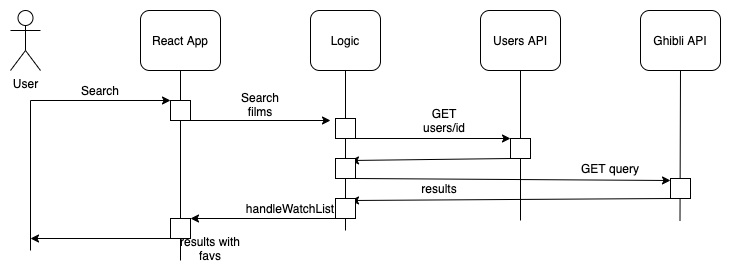

The diagram above was exported from draw.io. Its source (the exported page's mxGraphModel, read from the mxfile embedded in the PNG):
<mxGraphModel dx="946" dy="574" grid="1" gridSize="10" guides="1" tooltips="1" connect="1" arrows="1" fold="1" page="1" pageScale="1" pageWidth="827" pageHeight="1169" math="0" shadow="0">
  <root>
    <mxCell id="0" />
    <mxCell id="1" parent="0" />
    <mxCell id="w2lMFnWUgm8Ts-aR2-OG-1" value="User" style="shape=umlActor;verticalLabelPosition=bottom;labelBackgroundColor=#ffffff;verticalAlign=top;html=1;outlineConnect=0;" vertex="1" parent="1">
      <mxGeometry x="50" y="70" width="30" height="60" as="geometry" />
    </mxCell>
    <mxCell id="w2lMFnWUgm8Ts-aR2-OG-2" value="React App" style="rounded=1;whiteSpace=wrap;html=1;" vertex="1" parent="1">
      <mxGeometry x="180" y="70" width="80" height="60" as="geometry" />
    </mxCell>
    <mxCell id="w2lMFnWUgm8Ts-aR2-OG-3" value="Logic" style="rounded=1;whiteSpace=wrap;html=1;" vertex="1" parent="1">
      <mxGeometry x="350" y="70" width="70" height="60" as="geometry" />
    </mxCell>
    <mxCell id="w2lMFnWUgm8Ts-aR2-OG-4" value="Users API" style="rounded=1;whiteSpace=wrap;html=1;" vertex="1" parent="1">
      <mxGeometry x="520" y="70" width="80" height="60" as="geometry" />
    </mxCell>
    <mxCell id="w2lMFnWUgm8Ts-aR2-OG-5" value="Ghibli API" style="rounded=1;whiteSpace=wrap;html=1;" vertex="1" parent="1">
      <mxGeometry x="680" y="70" width="80" height="60" as="geometry" />
    </mxCell>
    <mxCell id="w2lMFnWUgm8Ts-aR2-OG-12" value="" style="endArrow=none;html=1;" edge="1" parent="1">
      <mxGeometry width="50" height="50" relative="1" as="geometry">
        <mxPoint x="70" y="310" as="sourcePoint" />
        <mxPoint x="70" y="160" as="targetPoint" />
      </mxGeometry>
    </mxCell>
    <mxCell id="w2lMFnWUgm8Ts-aR2-OG-13" value="" style="endArrow=none;html=1;entryX=0.5;entryY=1;entryDx=0;entryDy=0;" edge="1" parent="1" source="w2lMFnWUgm8Ts-aR2-OG-54" target="w2lMFnWUgm8Ts-aR2-OG-2">
      <mxGeometry width="50" height="50" relative="1" as="geometry">
        <mxPoint x="220" y="360" as="sourcePoint" />
        <mxPoint x="219.5" y="160" as="targetPoint" />
      </mxGeometry>
    </mxCell>
    <mxCell id="w2lMFnWUgm8Ts-aR2-OG-14" value="" style="endArrow=none;html=1;entryX=0.5;entryY=1;entryDx=0;entryDy=0;" edge="1" parent="1" source="w2lMFnWUgm8Ts-aR2-OG-27" target="w2lMFnWUgm8Ts-aR2-OG-3">
      <mxGeometry width="50" height="50" relative="1" as="geometry">
        <mxPoint x="384.5" y="280" as="sourcePoint" />
        <mxPoint x="384.5" y="160" as="targetPoint" />
      </mxGeometry>
    </mxCell>
    <mxCell id="w2lMFnWUgm8Ts-aR2-OG-15" value="" style="endArrow=none;html=1;entryX=0.5;entryY=1;entryDx=0;entryDy=0;" edge="1" parent="1" source="w2lMFnWUgm8Ts-aR2-OG-32" target="w2lMFnWUgm8Ts-aR2-OG-4">
      <mxGeometry width="50" height="50" relative="1" as="geometry">
        <mxPoint x="560" y="280" as="sourcePoint" />
        <mxPoint x="560" y="160" as="targetPoint" />
      </mxGeometry>
    </mxCell>
    <mxCell id="w2lMFnWUgm8Ts-aR2-OG-16" value="" style="endArrow=none;html=1;entryX=0.5;entryY=1;entryDx=0;entryDy=0;" edge="1" parent="1" target="w2lMFnWUgm8Ts-aR2-OG-5">
      <mxGeometry width="50" height="50" relative="1" as="geometry">
        <mxPoint x="719.5" y="280" as="sourcePoint" />
        <mxPoint x="719.5" y="160" as="targetPoint" />
      </mxGeometry>
    </mxCell>
    <mxCell id="w2lMFnWUgm8Ts-aR2-OG-17" value="" style="endArrow=classic;html=1;" edge="1" parent="1">
      <mxGeometry width="50" height="50" relative="1" as="geometry">
        <mxPoint x="70" y="160" as="sourcePoint" />
        <mxPoint x="210" y="160" as="targetPoint" />
      </mxGeometry>
    </mxCell>
    <mxCell id="w2lMFnWUgm8Ts-aR2-OG-18" value="" style="whiteSpace=wrap;html=1;aspect=fixed;" vertex="1" parent="1">
      <mxGeometry x="210" y="160" width="20" height="20" as="geometry" />
    </mxCell>
    <mxCell id="w2lMFnWUgm8Ts-aR2-OG-22" value="" style="endArrow=classic;html=1;" edge="1" parent="1">
      <mxGeometry width="50" height="50" relative="1" as="geometry">
        <mxPoint x="230" y="180" as="sourcePoint" />
        <mxPoint x="370" y="180" as="targetPoint" />
      </mxGeometry>
    </mxCell>
    <mxCell id="w2lMFnWUgm8Ts-aR2-OG-23" value="Search" style="text;html=1;strokeColor=none;fillColor=none;align=center;verticalAlign=middle;whiteSpace=wrap;rounded=0;" vertex="1" parent="1">
      <mxGeometry x="120" y="140" width="40" height="20" as="geometry" />
    </mxCell>
    <mxCell id="w2lMFnWUgm8Ts-aR2-OG-24" value="Search films" style="text;html=1;strokeColor=none;fillColor=none;align=center;verticalAlign=middle;whiteSpace=wrap;rounded=0;" vertex="1" parent="1">
      <mxGeometry x="280" y="154" width="40" height="20" as="geometry" />
    </mxCell>
    <mxCell id="w2lMFnWUgm8Ts-aR2-OG-27" value="" style="whiteSpace=wrap;html=1;aspect=fixed;" vertex="1" parent="1">
      <mxGeometry x="375" y="178" width="20" height="20" as="geometry" />
    </mxCell>
    <mxCell id="w2lMFnWUgm8Ts-aR2-OG-28" value="" style="endArrow=none;html=1;entryX=0.5;entryY=1;entryDx=0;entryDy=0;" edge="1" parent="1" source="w2lMFnWUgm8Ts-aR2-OG-37" target="w2lMFnWUgm8Ts-aR2-OG-27">
      <mxGeometry width="50" height="50" relative="1" as="geometry">
        <mxPoint x="384.5" y="280" as="sourcePoint" />
        <mxPoint x="385" y="130" as="targetPoint" />
      </mxGeometry>
    </mxCell>
    <mxCell id="w2lMFnWUgm8Ts-aR2-OG-31" value="" style="endArrow=classic;html=1;entryX=0;entryY=0;entryDx=0;entryDy=0;" edge="1" parent="1" target="w2lMFnWUgm8Ts-aR2-OG-32">
      <mxGeometry width="50" height="50" relative="1" as="geometry">
        <mxPoint x="390" y="198" as="sourcePoint" />
        <mxPoint x="530" y="198" as="targetPoint" />
      </mxGeometry>
    </mxCell>
    <mxCell id="w2lMFnWUgm8Ts-aR2-OG-32" value="" style="whiteSpace=wrap;html=1;aspect=fixed;" vertex="1" parent="1">
      <mxGeometry x="550" y="198" width="20" height="20" as="geometry" />
    </mxCell>
    <mxCell id="w2lMFnWUgm8Ts-aR2-OG-34" value="" style="endArrow=none;html=1;entryX=0.5;entryY=1;entryDx=0;entryDy=0;" edge="1" parent="1" target="w2lMFnWUgm8Ts-aR2-OG-32">
      <mxGeometry width="50" height="50" relative="1" as="geometry">
        <mxPoint x="560" y="280" as="sourcePoint" />
        <mxPoint x="560" y="130" as="targetPoint" />
      </mxGeometry>
    </mxCell>
    <mxCell id="w2lMFnWUgm8Ts-aR2-OG-35" value="" style="endArrow=classic;html=1;exitX=0;exitY=1;exitDx=0;exitDy=0;" edge="1" parent="1" source="w2lMFnWUgm8Ts-aR2-OG-32">
      <mxGeometry width="50" height="50" relative="1" as="geometry">
        <mxPoint x="440" y="270" as="sourcePoint" />
        <mxPoint x="390" y="220" as="targetPoint" />
      </mxGeometry>
    </mxCell>
    <mxCell id="w2lMFnWUgm8Ts-aR2-OG-36" value="GET users/id" style="text;html=1;strokeColor=none;fillColor=none;align=center;verticalAlign=middle;whiteSpace=wrap;rounded=0;" vertex="1" parent="1">
      <mxGeometry x="449" y="170" width="70" height="20" as="geometry" />
    </mxCell>
    <mxCell id="w2lMFnWUgm8Ts-aR2-OG-37" value="" style="whiteSpace=wrap;html=1;aspect=fixed;" vertex="1" parent="1">
      <mxGeometry x="375" y="218" width="20" height="20" as="geometry" />
    </mxCell>
    <mxCell id="w2lMFnWUgm8Ts-aR2-OG-38" value="" style="endArrow=none;html=1;entryX=0.5;entryY=1;entryDx=0;entryDy=0;" edge="1" parent="1" source="w2lMFnWUgm8Ts-aR2-OG-47" target="w2lMFnWUgm8Ts-aR2-OG-37">
      <mxGeometry width="50" height="50" relative="1" as="geometry">
        <mxPoint x="385" y="360" as="sourcePoint" />
        <mxPoint x="385" y="198" as="targetPoint" />
      </mxGeometry>
    </mxCell>
    <mxCell id="w2lMFnWUgm8Ts-aR2-OG-39" value="" style="endArrow=classic;html=1;" edge="1" parent="1">
      <mxGeometry width="50" height="50" relative="1" as="geometry">
        <mxPoint x="395" y="238" as="sourcePoint" />
        <mxPoint x="710" y="240" as="targetPoint" />
      </mxGeometry>
    </mxCell>
    <mxCell id="w2lMFnWUgm8Ts-aR2-OG-40" value="GET query" style="text;html=1;strokeColor=none;fillColor=none;align=center;verticalAlign=middle;whiteSpace=wrap;rounded=0;" vertex="1" parent="1">
      <mxGeometry x="610" y="218" width="80" height="20" as="geometry" />
    </mxCell>
    <mxCell id="w2lMFnWUgm8Ts-aR2-OG-41" value="" style="whiteSpace=wrap;html=1;aspect=fixed;" vertex="1" parent="1">
      <mxGeometry x="710" y="238" width="20" height="20" as="geometry" />
    </mxCell>
    <mxCell id="w2lMFnWUgm8Ts-aR2-OG-42" value="" style="endArrow=classic;html=1;exitX=0;exitY=1;exitDx=0;exitDy=0;" edge="1" parent="1">
      <mxGeometry width="50" height="50" relative="1" as="geometry">
        <mxPoint x="710" y="258" as="sourcePoint" />
        <mxPoint x="390" y="260" as="targetPoint" />
      </mxGeometry>
    </mxCell>
    <mxCell id="w2lMFnWUgm8Ts-aR2-OG-47" value="" style="whiteSpace=wrap;html=1;aspect=fixed;" vertex="1" parent="1">
      <mxGeometry x="375" y="258" width="20" height="20" as="geometry" />
    </mxCell>
    <mxCell id="w2lMFnWUgm8Ts-aR2-OG-48" value="" style="endArrow=none;html=1;entryX=0.5;entryY=1;entryDx=0;entryDy=0;" edge="1" parent="1" target="w2lMFnWUgm8Ts-aR2-OG-47">
      <mxGeometry width="50" height="50" relative="1" as="geometry">
        <mxPoint x="385" y="290" as="sourcePoint" />
        <mxPoint x="385" y="238" as="targetPoint" />
      </mxGeometry>
    </mxCell>
    <mxCell id="w2lMFnWUgm8Ts-aR2-OG-49" value="results" style="text;html=1;strokeColor=none;fillColor=none;align=center;verticalAlign=middle;whiteSpace=wrap;rounded=0;" vertex="1" parent="1">
      <mxGeometry x="439" y="238" width="80" height="20" as="geometry" />
    </mxCell>
    <mxCell id="w2lMFnWUgm8Ts-aR2-OG-50" value="" style="endArrow=classic;html=1;exitX=0;exitY=1;exitDx=0;exitDy=0;entryX=1;entryY=0;entryDx=0;entryDy=0;" edge="1" parent="1" target="w2lMFnWUgm8Ts-aR2-OG-54">
      <mxGeometry width="50" height="50" relative="1" as="geometry">
        <mxPoint x="380" y="278" as="sourcePoint" />
        <mxPoint x="240" y="280" as="targetPoint" />
      </mxGeometry>
    </mxCell>
    <mxCell id="w2lMFnWUgm8Ts-aR2-OG-51" value="handleWatchList" style="text;html=1;strokeColor=none;fillColor=none;align=center;verticalAlign=middle;whiteSpace=wrap;rounded=0;" vertex="1" parent="1">
      <mxGeometry x="290" y="258" width="80" height="20" as="geometry" />
    </mxCell>
    <mxCell id="w2lMFnWUgm8Ts-aR2-OG-54" value="" style="whiteSpace=wrap;html=1;aspect=fixed;" vertex="1" parent="1">
      <mxGeometry x="210" y="278" width="20" height="20" as="geometry" />
    </mxCell>
    <mxCell id="w2lMFnWUgm8Ts-aR2-OG-55" value="" style="endArrow=none;html=1;entryX=0.5;entryY=1;entryDx=0;entryDy=0;" edge="1" parent="1" target="w2lMFnWUgm8Ts-aR2-OG-54">
      <mxGeometry width="50" height="50" relative="1" as="geometry">
        <mxPoint x="220" y="320" as="sourcePoint" />
        <mxPoint x="220" y="130" as="targetPoint" />
      </mxGeometry>
    </mxCell>
    <mxCell id="w2lMFnWUgm8Ts-aR2-OG-56" value="results with favs" style="text;html=1;strokeColor=none;fillColor=none;align=center;verticalAlign=middle;whiteSpace=wrap;rounded=0;" vertex="1" parent="1">
      <mxGeometry x="210" y="298" width="80" height="20" as="geometry" />
    </mxCell>
    <mxCell id="w2lMFnWUgm8Ts-aR2-OG-57" style="edgeStyle=orthogonalEdgeStyle;rounded=0;orthogonalLoop=1;jettySize=auto;html=1;exitX=0.5;exitY=1;exitDx=0;exitDy=0;" edge="1" parent="1" source="w2lMFnWUgm8Ts-aR2-OG-56" target="w2lMFnWUgm8Ts-aR2-OG-56">
      <mxGeometry relative="1" as="geometry" />
    </mxCell>
    <mxCell id="w2lMFnWUgm8Ts-aR2-OG-58" value="" style="endArrow=classic;html=1;exitX=0;exitY=1;exitDx=0;exitDy=0;" edge="1" parent="1">
      <mxGeometry width="50" height="50" relative="1" as="geometry">
        <mxPoint x="215" y="298" as="sourcePoint" />
        <mxPoint x="70" y="298" as="targetPoint" />
      </mxGeometry>
    </mxCell>
  </root>
</mxGraphModel>